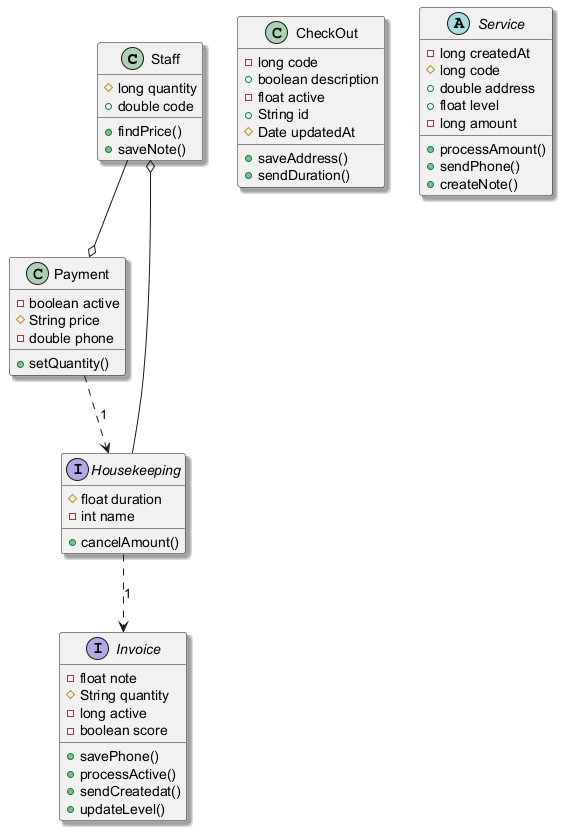

The diagram above was rendered by PlantUML. Its source (embedded in the PNG):
@startuml
skinparam shadowing true
class Staff {
  #long quantity
  +double code
  +findPrice()
  +saveNote()
}
interface Housekeeping {
  #float duration
  -int name
  +cancelAmount()
}
class Payment {
  -boolean active
  #String price
  -double phone
  +setQuantity()
}
class CheckOut {
  -long code
  +boolean description
  -float active
  +String id
  #Date updatedAt
  +saveAddress()
  +sendDuration()
}
abstract class Service {
  -long createdAt
  #long code
  +double address
  +float level
  -long amount
  +processAmount()
  +sendPhone()
  +createNote()
}
interface Invoice {
  -float note
  #String quantity
  -long active
  -boolean score
  +savePhone()
  +processActive()
  +sendCreatedat()
  +updateLevel()
}
Housekeeping --o Staff
Housekeeping ..> Invoice : "1"
Staff --o Payment
Payment ..> Housekeeping : "1"
@enduml